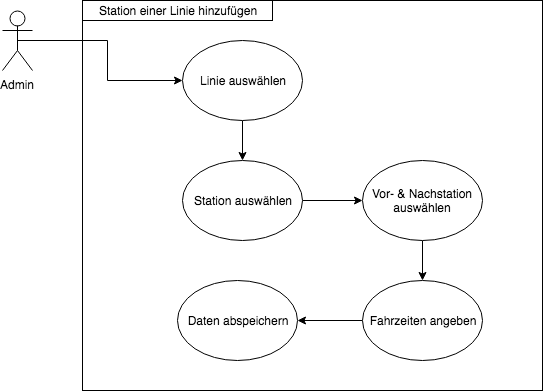

The diagram above was exported from draw.io. Its source (the exported page's mxGraphModel, read from the mxfile embedded in the PNG):
<mxGraphModel dx="823" dy="466" grid="1" gridSize="10" guides="1" tooltips="1" connect="1" arrows="1" fold="1" page="1" pageScale="1" pageWidth="827" pageHeight="1169" math="0" shadow="0">
  <root>
    <mxCell id="Mj_x4oJZGiHIgVQWSQpq-0" />
    <mxCell id="Mj_x4oJZGiHIgVQWSQpq-1" parent="Mj_x4oJZGiHIgVQWSQpq-0" />
    <mxCell id="yqsYOhahoO9G7qZ-hOd--0" value="" style="whiteSpace=wrap;html=1;aspect=notfixed;imageAspect=0;" vertex="1" parent="Mj_x4oJZGiHIgVQWSQpq-1">
      <mxGeometry x="130" y="50" width="460" height="390" as="geometry" />
    </mxCell>
    <mxCell id="yqsYOhahoO9G7qZ-hOd--1" style="edgeStyle=orthogonalEdgeStyle;rounded=0;orthogonalLoop=1;jettySize=auto;html=1;exitX=0.5;exitY=0.5;exitDx=0;exitDy=0;exitPerimeter=0;entryX=0;entryY=0.5;entryDx=0;entryDy=0;" edge="1" parent="Mj_x4oJZGiHIgVQWSQpq-1" source="yqsYOhahoO9G7qZ-hOd--2" target="yqsYOhahoO9G7qZ-hOd--5">
      <mxGeometry relative="1" as="geometry" />
    </mxCell>
    <mxCell id="yqsYOhahoO9G7qZ-hOd--2" value="Admin&lt;br&gt;" style="shape=umlActor;verticalLabelPosition=bottom;labelBackgroundColor=#ffffff;verticalAlign=top;html=1;outlineConnect=0;" vertex="1" parent="Mj_x4oJZGiHIgVQWSQpq-1">
      <mxGeometry x="50" y="60" width="30" height="60" as="geometry" />
    </mxCell>
    <mxCell id="yqsYOhahoO9G7qZ-hOd--3" value="Station einer Linie hinzufügen" style="text;html=1;strokeColor=#000000;fillColor=none;align=center;verticalAlign=middle;whiteSpace=wrap;rounded=0;" vertex="1" parent="Mj_x4oJZGiHIgVQWSQpq-1">
      <mxGeometry x="130" y="50" width="190" height="20" as="geometry" />
    </mxCell>
    <mxCell id="yqsYOhahoO9G7qZ-hOd--4" style="edgeStyle=orthogonalEdgeStyle;rounded=0;orthogonalLoop=1;jettySize=auto;html=1;exitX=0.5;exitY=1;exitDx=0;exitDy=0;entryX=0.5;entryY=0;entryDx=0;entryDy=0;" edge="1" parent="Mj_x4oJZGiHIgVQWSQpq-1" source="yqsYOhahoO9G7qZ-hOd--5" target="yqsYOhahoO9G7qZ-hOd--7">
      <mxGeometry relative="1" as="geometry" />
    </mxCell>
    <mxCell id="yqsYOhahoO9G7qZ-hOd--5" value="Linie auswählen" style="ellipse;whiteSpace=wrap;html=1;strokeColor=#000000;" vertex="1" parent="Mj_x4oJZGiHIgVQWSQpq-1">
      <mxGeometry x="230" y="90" width="120" height="80" as="geometry" />
    </mxCell>
    <mxCell id="yqsYOhahoO9G7qZ-hOd--11" style="edgeStyle=orthogonalEdgeStyle;rounded=0;orthogonalLoop=1;jettySize=auto;html=1;exitX=1;exitY=0.5;exitDx=0;exitDy=0;entryX=0;entryY=0.5;entryDx=0;entryDy=0;" edge="1" parent="Mj_x4oJZGiHIgVQWSQpq-1" source="yqsYOhahoO9G7qZ-hOd--7" target="yqsYOhahoO9G7qZ-hOd--8">
      <mxGeometry relative="1" as="geometry" />
    </mxCell>
    <mxCell id="yqsYOhahoO9G7qZ-hOd--7" value="Station auswählen" style="ellipse;whiteSpace=wrap;html=1;strokeColor=#000000;" vertex="1" parent="Mj_x4oJZGiHIgVQWSQpq-1">
      <mxGeometry x="230" y="210" width="120" height="80" as="geometry" />
    </mxCell>
    <mxCell id="yqsYOhahoO9G7qZ-hOd--12" style="edgeStyle=orthogonalEdgeStyle;rounded=0;orthogonalLoop=1;jettySize=auto;html=1;exitX=0.5;exitY=1;exitDx=0;exitDy=0;entryX=0.5;entryY=0;entryDx=0;entryDy=0;" edge="1" parent="Mj_x4oJZGiHIgVQWSQpq-1" source="yqsYOhahoO9G7qZ-hOd--8" target="yqsYOhahoO9G7qZ-hOd--9">
      <mxGeometry relative="1" as="geometry" />
    </mxCell>
    <mxCell id="yqsYOhahoO9G7qZ-hOd--8" value="Vor- &amp;amp; Nachstation auswählen&lt;br&gt;" style="ellipse;whiteSpace=wrap;html=1;strokeColor=#000000;" vertex="1" parent="Mj_x4oJZGiHIgVQWSQpq-1">
      <mxGeometry x="410" y="210" width="120" height="80" as="geometry" />
    </mxCell>
    <mxCell id="yqsYOhahoO9G7qZ-hOd--13" style="edgeStyle=orthogonalEdgeStyle;rounded=0;orthogonalLoop=1;jettySize=auto;html=1;exitX=0;exitY=0.5;exitDx=0;exitDy=0;entryX=1;entryY=0.5;entryDx=0;entryDy=0;" edge="1" parent="Mj_x4oJZGiHIgVQWSQpq-1" source="yqsYOhahoO9G7qZ-hOd--9" target="yqsYOhahoO9G7qZ-hOd--10">
      <mxGeometry relative="1" as="geometry" />
    </mxCell>
    <mxCell id="yqsYOhahoO9G7qZ-hOd--9" value="Fahrzeiten angeben" style="ellipse;whiteSpace=wrap;html=1;strokeColor=#000000;" vertex="1" parent="Mj_x4oJZGiHIgVQWSQpq-1">
      <mxGeometry x="410" y="330" width="120" height="80" as="geometry" />
    </mxCell>
    <mxCell id="yqsYOhahoO9G7qZ-hOd--10" value="Daten abspeichern&lt;br&gt;" style="ellipse;whiteSpace=wrap;html=1;strokeColor=#000000;" vertex="1" parent="Mj_x4oJZGiHIgVQWSQpq-1">
      <mxGeometry x="225" y="330" width="120" height="80" as="geometry" />
    </mxCell>
  </root>
</mxGraphModel>